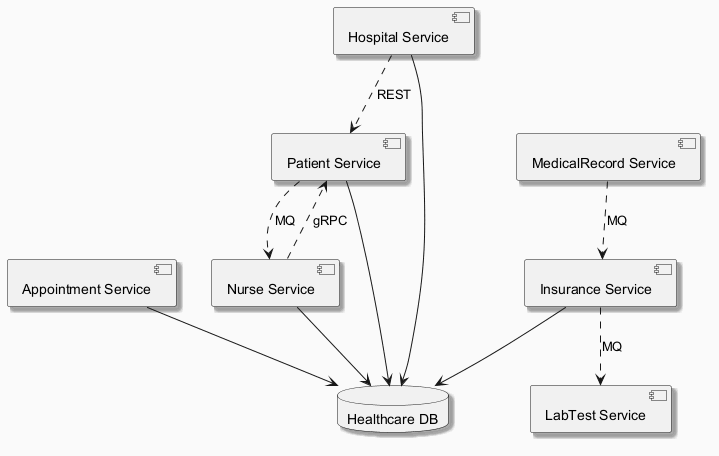

The diagram above was rendered by PlantUML. Its source (embedded in the PNG):
@startuml
skinparam backgroundColor #FAFAFA
skinparam classBackgroundColor #FFF3E0
skinparam classBorderColor #E65100
skinparam shadowing true
component "Appointment Service" as C_AppointmentService
component "MedicalRecord Service" as C_MedicalRecordService
component "Hospital Service" as C_HospitalService
component "Patient Service" as C_PatientService
component "LabTest Service" as C_LabTestService
component "Nurse Service" as C_NurseService
component "Insurance Service" as C_InsuranceService
database "Healthcare DB" as DB_healthcare
C_AppointmentService --> DB_healthcare
C_HospitalService --> DB_healthcare
C_PatientService --> DB_healthcare
C_NurseService --> DB_healthcare
C_InsuranceService --> DB_healthcare
C_NurseService ..> C_PatientService : gRPC
C_InsuranceService ..> C_LabTestService : MQ
C_PatientService ..> C_NurseService : MQ
C_MedicalRecordService ..> C_InsuranceService : MQ
C_HospitalService ..> C_PatientService : REST
@enduml